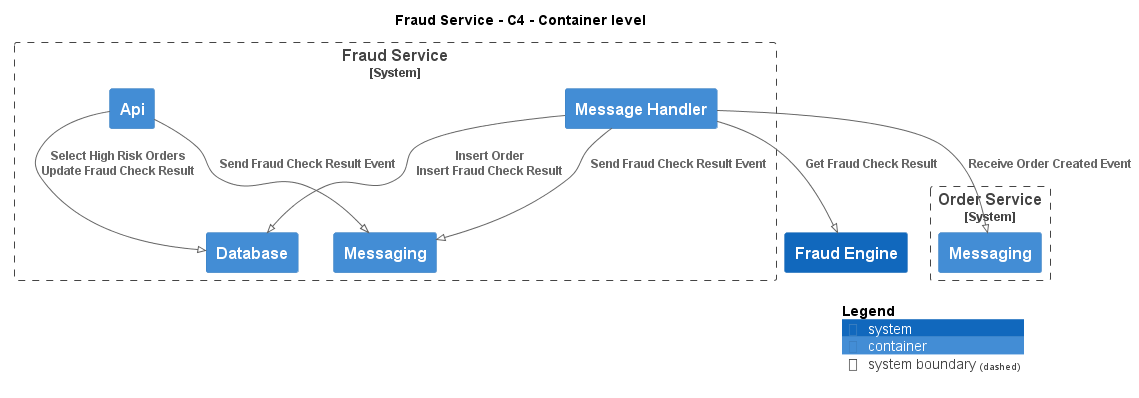

The diagram above was rendered by PlantUML. Its source (embedded in the PNG):
@startuml
!pragma layout smetana
!include ..\..\..\.c4s\C4_Container.puml

AddElementTag("c4interflow:lifecycle:new", $bgColor=green, $fontColor=#ffffff, $borderColor=green, $shadowing="False")
AddElementTag("c4interflow:lifecycle:changed", $bgColor=orange, $fontColor=#ffffff, $borderColor=orange, $shadowing="False")
AddElementTag("c4interflow:lifecycle:removed", $bgColor=red, $fontColor=#ffffff, $borderColor=red, $shadowing="False")

AddRelTag("c4interflow:lifecycle:new", $textColor=green, $lineColor=green)
AddRelTag("c4interflow:lifecycle:changed", $textColor=orange, $lineColor=orange)
AddRelTag("c4interflow:lifecycle:removed", $textColor=red, $lineColor=red)

SHOW_PERSON_PORTRAIT()
LAYOUT_TOP_DOWN()

skinparam linetype polyline

title Fraud Service - C4 - Container level


System_Boundary(ECommercePlatform.SoftwareSystems.FraudService, "Fraud Service") {
    Container(ECommercePlatform.SoftwareSystems.FraudService.Containers.Api, "Api", "", "")
    Container(ECommercePlatform.SoftwareSystems.FraudService.Containers.Database, "Database", "", "")
    Container(ECommercePlatform.SoftwareSystems.FraudService.Containers.Messaging, "Messaging", "", "")
    Container(ECommercePlatform.SoftwareSystems.FraudService.Containers.MessageHandler, "Message Handler", "", "")
}

System_Boundary(ECommercePlatform.SoftwareSystems.OrderService, "Order Service") {
    Container(ECommercePlatform.SoftwareSystems.OrderService.Containers.Messaging, "Messaging", "", "")
}
System(ECommercePlatform.SoftwareSystems.FraudEngine, "Fraud Engine", "")

Rel(ECommercePlatform.SoftwareSystems.FraudService.Containers.Api, ECommercePlatform.SoftwareSystems.FraudService.Containers.Database, "Select High Risk Orders\nUpdate Fraud Check Result")
Rel(ECommercePlatform.SoftwareSystems.FraudService.Containers.Api, ECommercePlatform.SoftwareSystems.FraudService.Containers.Messaging, "Send Fraud Check Result Event")
Rel(ECommercePlatform.SoftwareSystems.FraudService.Containers.MessageHandler, ECommercePlatform.SoftwareSystems.OrderService.Containers.Messaging, "Receive Order Created Event")
Rel(ECommercePlatform.SoftwareSystems.FraudService.Containers.MessageHandler, ECommercePlatform.SoftwareSystems.FraudService.Containers.Database, "Insert Order\nInsert Fraud Check Result")
Rel(ECommercePlatform.SoftwareSystems.FraudService.Containers.MessageHandler, ECommercePlatform.SoftwareSystems.FraudEngine, "Get Fraud Check Result")
Rel(ECommercePlatform.SoftwareSystems.FraudService.Containers.MessageHandler, ECommercePlatform.SoftwareSystems.FraudService.Containers.Messaging, "Send Fraud Check Result Event")


SHOW_LEGEND()
@enduml